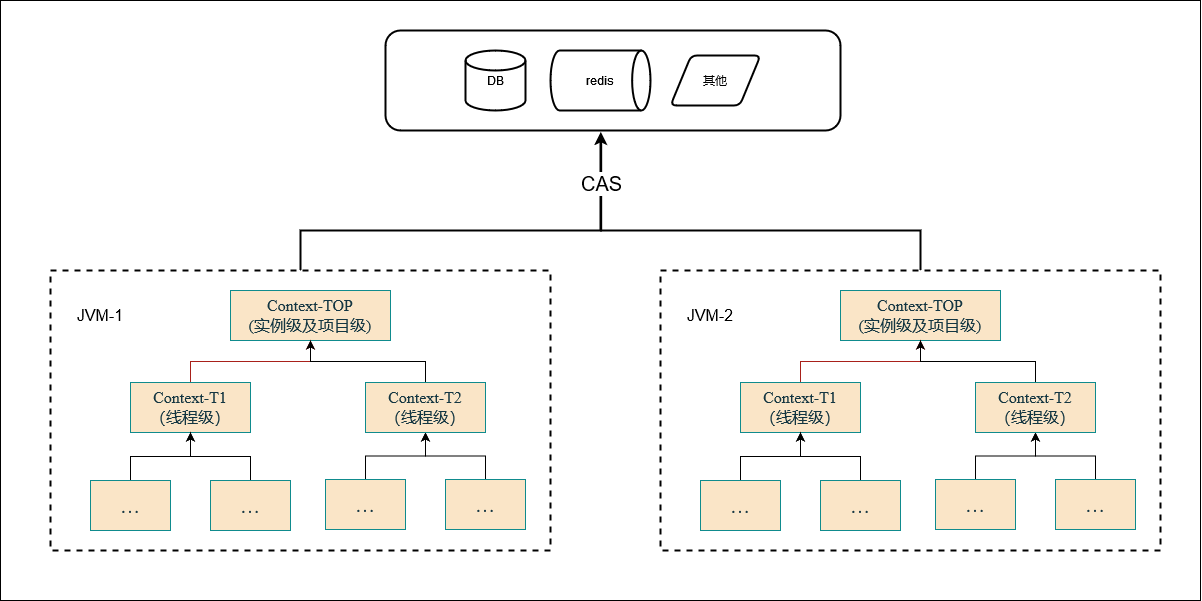

The diagram above was exported from draw.io. Its source (the exported page's mxGraphModel, read from the mxfile embedded in the PNG):
<mxGraphModel dx="2390" dy="2084" grid="1" gridSize="10" guides="1" tooltips="1" connect="1" arrows="1" fold="1" page="1" pageScale="1" pageWidth="1169" pageHeight="827" math="0" shadow="0">
  <root>
    <mxCell id="0" />
    <mxCell id="1" parent="0" />
    <mxCell id="dKExv-1zDAod7ZjAdwyR-57" value="" style="rounded=1;whiteSpace=wrap;html=1;strokeWidth=2;" parent="1" vertex="1">
      <mxGeometry x="555" y="-60" width="455" height="100" as="geometry" />
    </mxCell>
    <mxCell id="qooLItGGZ6lpS-9ja9J2-20" value="" style="rounded=0;whiteSpace=wrap;html=1;hachureGap=4;fontFamily=Times New Roman;fontSize=20;labelBackgroundColor=none;fillColor=none;strokeColor=default;" parent="1" vertex="1">
      <mxGeometry x="170" y="-90" width="1200" height="600" as="geometry" />
    </mxCell>
    <mxCell id="dKExv-1zDAod7ZjAdwyR-14" value="" style="rounded=0;whiteSpace=wrap;html=1;strokeWidth=2;dashed=1;" parent="1" vertex="1">
      <mxGeometry x="220" y="180" width="500" height="280" as="geometry" />
    </mxCell>
    <mxCell id="qooLItGGZ6lpS-9ja9J2-1" value="&lt;div&gt;Context-TOP&lt;/div&gt;&lt;div&gt;(实例级及项目级)&lt;br&gt;&lt;/div&gt;" style="html=1;whiteSpace=wrap;hachureGap=4;fontFamily=Times New Roman;fontSize=16;labelBackgroundColor=none;fillColor=#FAE5C7;strokeColor=#0F8B8D;fontColor=#143642;" parent="1" vertex="1">
      <mxGeometry x="400" y="200" width="160" height="50" as="geometry" />
    </mxCell>
    <mxCell id="qooLItGGZ6lpS-9ja9J2-18" style="edgeStyle=orthogonalEdgeStyle;rounded=0;hachureGap=4;orthogonalLoop=1;jettySize=auto;html=1;fontFamily=Times New Roman;fontSize=16;labelBackgroundColor=none;strokeColor=#A8201A;fontColor=default;" parent="1" source="qooLItGGZ6lpS-9ja9J2-2" target="qooLItGGZ6lpS-9ja9J2-1" edge="1">
      <mxGeometry relative="1" as="geometry" />
    </mxCell>
    <mxCell id="qooLItGGZ6lpS-9ja9J2-2" value="&lt;div&gt;Context-T1&lt;/div&gt;&lt;div&gt;（线程级）&lt;/div&gt;" style="html=1;whiteSpace=wrap;hachureGap=4;fontFamily=Times New Roman;fontSize=16;labelBackgroundColor=none;fillColor=#FAE5C7;strokeColor=#0F8B8D;fontColor=#143642;" parent="1" vertex="1">
      <mxGeometry x="300" y="292" width="120" height="50" as="geometry" />
    </mxCell>
    <mxCell id="dKExv-1zDAod7ZjAdwyR-35" style="edgeStyle=orthogonalEdgeStyle;rounded=0;orthogonalLoop=1;jettySize=auto;html=1;entryX=0.5;entryY=1;entryDx=0;entryDy=0;" parent="1" source="qooLItGGZ6lpS-9ja9J2-21" target="qooLItGGZ6lpS-9ja9J2-2" edge="1">
      <mxGeometry relative="1" as="geometry" />
    </mxCell>
    <mxCell id="qooLItGGZ6lpS-9ja9J2-21" value="…" style="html=1;whiteSpace=wrap;hachureGap=4;fontFamily=Times New Roman;fontSize=20;labelBackgroundColor=none;fillColor=#FAE5C7;strokeColor=#0F8B8D;fontColor=#143642;" parent="1" vertex="1">
      <mxGeometry x="260" y="390" width="80" height="50" as="geometry" />
    </mxCell>
    <mxCell id="dKExv-1zDAod7ZjAdwyR-36" style="edgeStyle=orthogonalEdgeStyle;rounded=0;orthogonalLoop=1;jettySize=auto;html=1;entryX=0.5;entryY=1;entryDx=0;entryDy=0;" parent="1" source="qooLItGGZ6lpS-9ja9J2-22" target="qooLItGGZ6lpS-9ja9J2-2" edge="1">
      <mxGeometry relative="1" as="geometry" />
    </mxCell>
    <mxCell id="qooLItGGZ6lpS-9ja9J2-22" value="…" style="html=1;whiteSpace=wrap;hachureGap=4;fontFamily=Times New Roman;fontSize=20;labelBackgroundColor=none;fillColor=#FAE5C7;strokeColor=#0F8B8D;fontColor=#143642;" parent="1" vertex="1">
      <mxGeometry x="380" y="390" width="80" height="50" as="geometry" />
    </mxCell>
    <mxCell id="dKExv-1zDAod7ZjAdwyR-37" style="edgeStyle=orthogonalEdgeStyle;rounded=0;orthogonalLoop=1;jettySize=auto;html=1;entryX=0.5;entryY=1;entryDx=0;entryDy=0;" parent="1" source="qooLItGGZ6lpS-9ja9J2-23" target="dKExv-1zDAod7ZjAdwyR-34" edge="1">
      <mxGeometry relative="1" as="geometry" />
    </mxCell>
    <mxCell id="qooLItGGZ6lpS-9ja9J2-23" value="…" style="html=1;whiteSpace=wrap;hachureGap=4;fontFamily=Times New Roman;fontSize=20;labelBackgroundColor=none;fillColor=#FAE5C7;strokeColor=#0F8B8D;fontColor=#143642;" parent="1" vertex="1">
      <mxGeometry x="495" y="389" width="80" height="50" as="geometry" />
    </mxCell>
    <mxCell id="dKExv-1zDAod7ZjAdwyR-38" style="edgeStyle=orthogonalEdgeStyle;rounded=0;orthogonalLoop=1;jettySize=auto;html=1;entryX=0.5;entryY=1;entryDx=0;entryDy=0;" parent="1" source="qooLItGGZ6lpS-9ja9J2-24" target="dKExv-1zDAod7ZjAdwyR-34" edge="1">
      <mxGeometry relative="1" as="geometry" />
    </mxCell>
    <mxCell id="qooLItGGZ6lpS-9ja9J2-24" value="…" style="html=1;whiteSpace=wrap;hachureGap=4;fontFamily=Times New Roman;fontSize=20;labelBackgroundColor=none;fillColor=#FAE5C7;strokeColor=#0F8B8D;fontColor=#143642;" parent="1" vertex="1">
      <mxGeometry x="615" y="389" width="80" height="50" as="geometry" />
    </mxCell>
    <mxCell id="dKExv-1zDAod7ZjAdwyR-15" value="JVM-1" style="text;html=1;align=center;verticalAlign=middle;whiteSpace=wrap;rounded=0;strokeWidth=1;fontSize=16;" parent="1" vertex="1">
      <mxGeometry x="240" y="210" width="60" height="30" as="geometry" />
    </mxCell>
    <mxCell id="dKExv-1zDAod7ZjAdwyR-39" value="" style="edgeStyle=orthogonalEdgeStyle;rounded=0;orthogonalLoop=1;jettySize=auto;html=1;" parent="1" source="dKExv-1zDAod7ZjAdwyR-34" target="qooLItGGZ6lpS-9ja9J2-1" edge="1">
      <mxGeometry relative="1" as="geometry" />
    </mxCell>
    <mxCell id="dKExv-1zDAod7ZjAdwyR-34" value="&lt;div&gt;Context-T2&lt;/div&gt;&lt;div&gt;（线程级）&lt;/div&gt;" style="html=1;whiteSpace=wrap;hachureGap=4;fontFamily=Times New Roman;fontSize=16;labelBackgroundColor=none;fillColor=#FAE5C7;strokeColor=#0F8B8D;fontColor=#143642;" parent="1" vertex="1">
      <mxGeometry x="535" y="292" width="120" height="50" as="geometry" />
    </mxCell>
    <mxCell id="dKExv-1zDAod7ZjAdwyR-69" style="edgeStyle=orthogonalEdgeStyle;rounded=0;orthogonalLoop=1;jettySize=auto;html=1;entryX=0.474;entryY=1.021;entryDx=0;entryDy=0;entryPerimeter=0;strokeWidth=2;" parent="1" source="dKExv-1zDAod7ZjAdwyR-40" target="dKExv-1zDAod7ZjAdwyR-57" edge="1">
      <mxGeometry relative="1" as="geometry">
        <mxPoint x="770" y="49.99999999999977" as="targetPoint" />
        <Array as="points">
          <mxPoint x="1090" y="140" />
          <mxPoint x="771" y="140" />
        </Array>
      </mxGeometry>
    </mxCell>
    <mxCell id="dKExv-1zDAod7ZjAdwyR-40" value="" style="rounded=0;whiteSpace=wrap;html=1;strokeWidth=2;dashed=1;" parent="1" vertex="1">
      <mxGeometry x="830" y="180" width="500" height="280" as="geometry" />
    </mxCell>
    <mxCell id="dKExv-1zDAod7ZjAdwyR-41" value="&lt;div&gt;Context-TOP&lt;/div&gt;&lt;div&gt;(实例级及项目级)&lt;br&gt;&lt;/div&gt;" style="html=1;whiteSpace=wrap;hachureGap=4;fontFamily=Times New Roman;fontSize=16;labelBackgroundColor=none;fillColor=#FAE5C7;strokeColor=#0F8B8D;fontColor=#143642;" parent="1" vertex="1">
      <mxGeometry x="1010" y="200" width="160" height="50" as="geometry" />
    </mxCell>
    <mxCell id="dKExv-1zDAod7ZjAdwyR-42" style="edgeStyle=orthogonalEdgeStyle;rounded=0;hachureGap=4;orthogonalLoop=1;jettySize=auto;html=1;fontFamily=Times New Roman;fontSize=16;labelBackgroundColor=none;strokeColor=#A8201A;fontColor=default;" parent="1" source="dKExv-1zDAod7ZjAdwyR-43" target="dKExv-1zDAod7ZjAdwyR-41" edge="1">
      <mxGeometry relative="1" as="geometry" />
    </mxCell>
    <mxCell id="dKExv-1zDAod7ZjAdwyR-43" value="&lt;div&gt;Context-T1&lt;/div&gt;&lt;div&gt;（线程级）&lt;/div&gt;" style="html=1;whiteSpace=wrap;hachureGap=4;fontFamily=Times New Roman;fontSize=16;labelBackgroundColor=none;fillColor=#FAE5C7;strokeColor=#0F8B8D;fontColor=#143642;" parent="1" vertex="1">
      <mxGeometry x="910" y="292" width="120" height="50" as="geometry" />
    </mxCell>
    <mxCell id="dKExv-1zDAod7ZjAdwyR-44" style="edgeStyle=orthogonalEdgeStyle;rounded=0;orthogonalLoop=1;jettySize=auto;html=1;entryX=0.5;entryY=1;entryDx=0;entryDy=0;" parent="1" source="dKExv-1zDAod7ZjAdwyR-45" target="dKExv-1zDAod7ZjAdwyR-43" edge="1">
      <mxGeometry relative="1" as="geometry" />
    </mxCell>
    <mxCell id="dKExv-1zDAod7ZjAdwyR-45" value="…" style="html=1;whiteSpace=wrap;hachureGap=4;fontFamily=Times New Roman;fontSize=20;labelBackgroundColor=none;fillColor=#FAE5C7;strokeColor=#0F8B8D;fontColor=#143642;" parent="1" vertex="1">
      <mxGeometry x="870" y="390" width="80" height="50" as="geometry" />
    </mxCell>
    <mxCell id="dKExv-1zDAod7ZjAdwyR-46" style="edgeStyle=orthogonalEdgeStyle;rounded=0;orthogonalLoop=1;jettySize=auto;html=1;entryX=0.5;entryY=1;entryDx=0;entryDy=0;" parent="1" source="dKExv-1zDAod7ZjAdwyR-47" target="dKExv-1zDAod7ZjAdwyR-43" edge="1">
      <mxGeometry relative="1" as="geometry" />
    </mxCell>
    <mxCell id="dKExv-1zDAod7ZjAdwyR-47" value="…" style="html=1;whiteSpace=wrap;hachureGap=4;fontFamily=Times New Roman;fontSize=20;labelBackgroundColor=none;fillColor=#FAE5C7;strokeColor=#0F8B8D;fontColor=#143642;" parent="1" vertex="1">
      <mxGeometry x="990" y="390" width="80" height="50" as="geometry" />
    </mxCell>
    <mxCell id="dKExv-1zDAod7ZjAdwyR-48" style="edgeStyle=orthogonalEdgeStyle;rounded=0;orthogonalLoop=1;jettySize=auto;html=1;entryX=0.5;entryY=1;entryDx=0;entryDy=0;" parent="1" source="dKExv-1zDAod7ZjAdwyR-49" target="dKExv-1zDAod7ZjAdwyR-54" edge="1">
      <mxGeometry relative="1" as="geometry" />
    </mxCell>
    <mxCell id="dKExv-1zDAod7ZjAdwyR-49" value="…" style="html=1;whiteSpace=wrap;hachureGap=4;fontFamily=Times New Roman;fontSize=20;labelBackgroundColor=none;fillColor=#FAE5C7;strokeColor=#0F8B8D;fontColor=#143642;" parent="1" vertex="1">
      <mxGeometry x="1105" y="389" width="80" height="50" as="geometry" />
    </mxCell>
    <mxCell id="dKExv-1zDAod7ZjAdwyR-50" style="edgeStyle=orthogonalEdgeStyle;rounded=0;orthogonalLoop=1;jettySize=auto;html=1;entryX=0.5;entryY=1;entryDx=0;entryDy=0;" parent="1" source="dKExv-1zDAod7ZjAdwyR-51" target="dKExv-1zDAod7ZjAdwyR-54" edge="1">
      <mxGeometry relative="1" as="geometry" />
    </mxCell>
    <mxCell id="dKExv-1zDAod7ZjAdwyR-51" value="…" style="html=1;whiteSpace=wrap;hachureGap=4;fontFamily=Times New Roman;fontSize=20;labelBackgroundColor=none;fillColor=#FAE5C7;strokeColor=#0F8B8D;fontColor=#143642;" parent="1" vertex="1">
      <mxGeometry x="1225" y="389" width="80" height="50" as="geometry" />
    </mxCell>
    <mxCell id="dKExv-1zDAod7ZjAdwyR-52" value="JVM-2" style="text;html=1;align=center;verticalAlign=middle;whiteSpace=wrap;rounded=0;strokeWidth=1;fontSize=16;" parent="1" vertex="1">
      <mxGeometry x="850" y="210" width="60" height="30" as="geometry" />
    </mxCell>
    <mxCell id="dKExv-1zDAod7ZjAdwyR-53" value="" style="edgeStyle=orthogonalEdgeStyle;rounded=0;orthogonalLoop=1;jettySize=auto;html=1;" parent="1" source="dKExv-1zDAod7ZjAdwyR-54" target="dKExv-1zDAod7ZjAdwyR-41" edge="1">
      <mxGeometry relative="1" as="geometry" />
    </mxCell>
    <mxCell id="dKExv-1zDAod7ZjAdwyR-54" value="&lt;div&gt;Context-T2&lt;/div&gt;&lt;div&gt;（线程级）&lt;/div&gt;" style="html=1;whiteSpace=wrap;hachureGap=4;fontFamily=Times New Roman;fontSize=16;labelBackgroundColor=none;fillColor=#FAE5C7;strokeColor=#0F8B8D;fontColor=#143642;" parent="1" vertex="1">
      <mxGeometry x="1145" y="292" width="120" height="50" as="geometry" />
    </mxCell>
    <mxCell id="dKExv-1zDAod7ZjAdwyR-55" value="redis" style="strokeWidth=2;html=1;shape=mxgraph.flowchart.direct_data;whiteSpace=wrap;" parent="1" vertex="1">
      <mxGeometry x="720" y="-40" width="100" height="60" as="geometry" />
    </mxCell>
    <mxCell id="dKExv-1zDAod7ZjAdwyR-56" value="DB" style="strokeWidth=2;html=1;shape=mxgraph.flowchart.database;whiteSpace=wrap;" parent="1" vertex="1">
      <mxGeometry x="635" y="-40" width="60" height="60" as="geometry" />
    </mxCell>
    <mxCell id="dKExv-1zDAod7ZjAdwyR-58" style="edgeStyle=orthogonalEdgeStyle;rounded=0;orthogonalLoop=1;jettySize=auto;html=1;strokeWidth=2;" parent="1" source="dKExv-1zDAod7ZjAdwyR-14" edge="1">
      <mxGeometry relative="1" as="geometry">
        <mxPoint x="770" y="42" as="targetPoint" />
        <Array as="points">
          <mxPoint x="470" y="140" />
          <mxPoint x="770" y="140" />
        </Array>
      </mxGeometry>
    </mxCell>
    <mxCell id="dKExv-1zDAod7ZjAdwyR-60" value="CAS" style="edgeLabel;html=1;align=center;verticalAlign=middle;resizable=0;points=[];fontSize=20;" parent="dKExv-1zDAod7ZjAdwyR-58" vertex="1" connectable="0">
      <mxGeometry x="0.7707" relative="1" as="geometry">
        <mxPoint as="offset" />
      </mxGeometry>
    </mxCell>
    <mxCell id="dKExv-1zDAod7ZjAdwyR-61" value="其他" style="shape=parallelogram;html=1;strokeWidth=2;perimeter=parallelogramPerimeter;whiteSpace=wrap;rounded=1;arcSize=12;size=0.23;" parent="1" vertex="1">
      <mxGeometry x="840" y="-35" width="90" height="50" as="geometry" />
    </mxCell>
  </root>
</mxGraphModel>